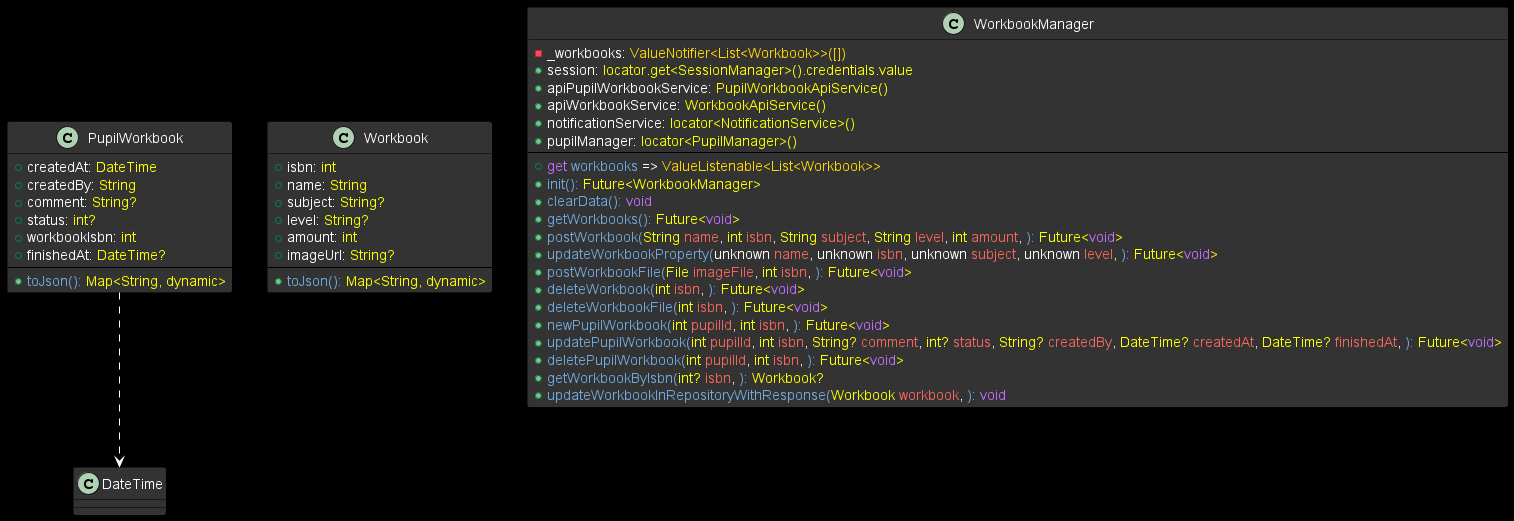

The diagram above was rendered by PlantUML. Its source (embedded in the PNG):
@startuml

skinparam backgroundColor #000000

skinparam {
    ClassStereotypeFontColor #FFD700
    ClassStereotypeFontSize 12
    ClassStereotypeFontStyle bold
}
skinparam class {
    BackgroundColor #333333
    BorderColor #000000
    ArrowColor #FFFFFF
    FontColor #D3D3D3
}
skinparam classAttribute {
    FontColor #D3D3D
}
class PupilWorkbook {
+createdAt: <font color=#faff00>DateTime</font>
+createdBy: <font color=#faff00>String</font>
+comment: <font color=#faff00>String?</font>
+status: <font color=#faff00>int?</font>
+workbookIsbn: <font color=#faff00>int</font>
+finishedAt: <font color=#faff00>DateTime?</font>
---
+<font color=#6fa8dc>toJson(</font><font color=#6fa8dc>):</font> <font color=#faff00>Map<String, dynamic></font>
}
PupilWorkbook ..> DateTime
class Workbook {
+isbn: <font color=#faff00>int</font>
+name: <font color=#faff00>String</font>
+subject: <font color=#faff00>String?</font>
+level: <font color=#faff00>String?</font>
+amount: <font color=#faff00>int</font>
+imageUrl: <font color=#faff00>String?</font>
---
+<font color=#6fa8dc>toJson(</font><font color=#6fa8dc>):</font> <font color=#faff00>Map<String, dynamic></font>
}
class WorkbookManager {
-_workbooks: <font color=#ffd700>ValueNotifier<List<Workbook>>([])</font>
+session: <font color=#faff00>locator.get<SessionManager>().credentials.value</font>
+apiPupilWorkbookService: <font color=#faff00>PupilWorkbookApiService()</font>
+apiWorkbookService: <font color=#faff00>WorkbookApiService()</font>
+notificationService: <font color=#faff00>locator<NotificationService>()</font>
+pupilManager: <font color=#faff00>locator<PupilManager>()</font>
---
+<font color=#c36dfd>get</font> <font color=#6fa8dc>workbooks</font> => <font color=#ffd700>ValueListenable<List<Workbook>></font>
+<font color=#6fa8dc>init(</font><font color=#6fa8dc>):</font> <font color=#faff00>Future<WorkbookManager></font>
+<font color=#6fa8dc>clearData(</font><font color=#6fa8dc>):</font> <font color=#c36dfd>void</font>
+<font color=#6fa8dc>getWorkbooks(</font><font color=#6fa8dc>):</font> <font color=#faff00>Future<</font><font color=#c36dfd>void</font><font color=#faff00>></font>
+<font color=#6fa8dc>postWorkbook(</font><font color=#faff00>String</font> <font color=#f4665b>name</font>, <font color=#faff00>int</font> <font color=#f4665b>isbn</font>, <font color=#faff00>String</font> <font color=#f4665b>subject</font>, <font color=#faff00>String</font> <font color=#f4665b>level</font>, <font color=#faff00>int</font> <font color=#f4665b>amount</font>, <font color=#6fa8dc>):</font> <font color=#faff00>Future<</font><font color=#c36dfd>void</font><font color=#faff00>></font>
+<font color=#6fa8dc>updateWorkbookProperty(</font>unknown <font color=#f4665b>name</font>, unknown <font color=#f4665b>isbn</font>, unknown <font color=#f4665b>subject</font>, unknown <font color=#f4665b>level</font>, <font color=#6fa8dc>):</font> <font color=#faff00>Future<</font><font color=#c36dfd>void</font><font color=#faff00>></font>
+<font color=#6fa8dc>postWorkbookFile(</font><font color=#faff00>File</font> <font color=#f4665b>imageFile</font>, <font color=#faff00>int</font> <font color=#f4665b>isbn</font>, <font color=#6fa8dc>):</font> <font color=#faff00>Future<</font><font color=#c36dfd>void</font><font color=#faff00>></font>
+<font color=#6fa8dc>deleteWorkbook(</font><font color=#faff00>int</font> <font color=#f4665b>isbn</font>, <font color=#6fa8dc>):</font> <font color=#faff00>Future<</font><font color=#c36dfd>void</font><font color=#faff00>></font>
+<font color=#6fa8dc>deleteWorkbookFile(</font><font color=#faff00>int</font> <font color=#f4665b>isbn</font>, <font color=#6fa8dc>):</font> <font color=#faff00>Future<</font><font color=#c36dfd>void</font><font color=#faff00>></font>
+<font color=#6fa8dc>newPupilWorkbook(</font><font color=#faff00>int</font> <font color=#f4665b>pupilId</font>, <font color=#faff00>int</font> <font color=#f4665b>isbn</font>, <font color=#6fa8dc>):</font> <font color=#faff00>Future<</font><font color=#c36dfd>void</font><font color=#faff00>></font>
+<font color=#6fa8dc>updatePupilWorkbook(</font><font color=#faff00>int</font> <font color=#f4665b>pupilId</font>, <font color=#faff00>int</font> <font color=#f4665b>isbn</font>, <font color=#faff00>String?</font> <font color=#f4665b>comment</font>, <font color=#faff00>int?</font> <font color=#f4665b>status</font>, <font color=#faff00>String?</font> <font color=#f4665b>createdBy</font>, <font color=#faff00>DateTime?</font> <font color=#f4665b>createdAt</font>, <font color=#faff00>DateTime?</font> <font color=#f4665b>finishedAt</font>, <font color=#6fa8dc>):</font> <font color=#faff00>Future<</font><font color=#c36dfd>void</font><font color=#faff00>></font>
+<font color=#6fa8dc>deletePupilWorkbook(</font><font color=#faff00>int</font> <font color=#f4665b>pupilId</font>, <font color=#faff00>int</font> <font color=#f4665b>isbn</font>, <font color=#6fa8dc>):</font> <font color=#faff00>Future<</font><font color=#c36dfd>void</font><font color=#faff00>></font>
+<font color=#6fa8dc>getWorkbookByIsbn(</font><font color=#faff00>int?</font> <font color=#f4665b>isbn</font>, <font color=#6fa8dc>):</font> <font color=#faff00>Workbook?</font>
+<font color=#6fa8dc>updateWorkbookInRepositoryWithResponse(</font><font color=#faff00>Workbook</font> <font color=#f4665b>workbook</font>, <font color=#6fa8dc>):</font> <font color=#c36dfd>void</font>
}
@enduml